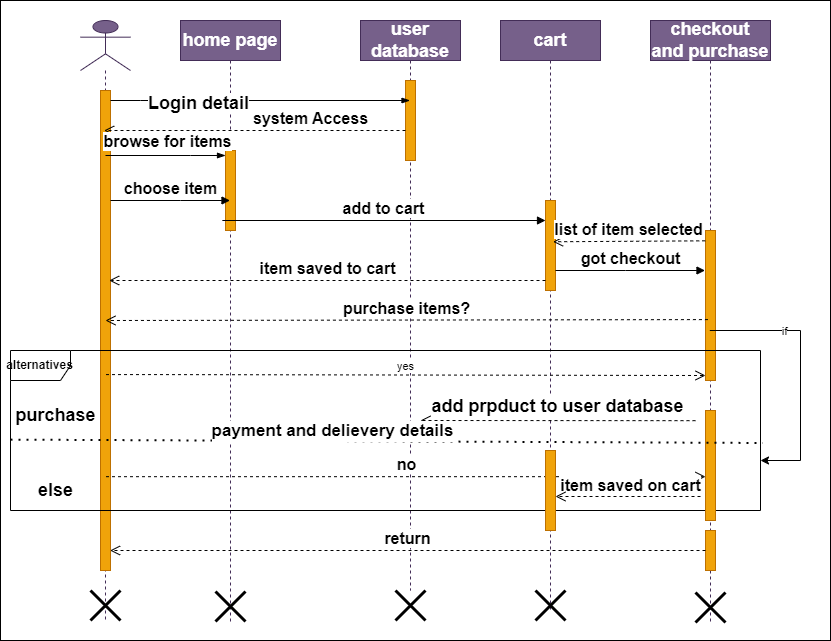

The diagram above was exported from draw.io. Its source (the exported page's mxGraphModel, read from the mxfile embedded in the PNG):
<mxGraphModel dx="1784" dy="601" grid="1" gridSize="10" guides="1" tooltips="1" connect="1" arrows="1" fold="1" page="1" pageScale="1" pageWidth="850" pageHeight="1100" math="0" shadow="0">
  <root>
    <mxCell id="0" />
    <mxCell id="1" parent="0" />
    <mxCell id="qbdxQjNznHmYUMO0STHx-2" value="" style="rounded=0;whiteSpace=wrap;html=1;" vertex="1" parent="1">
      <mxGeometry x="-140" y="20" width="830" height="640" as="geometry" />
    </mxCell>
    <mxCell id="aM9ryv3xv72pqoxQDRHE-1" value="&lt;font style=&quot;font-size: 18px;&quot;&gt;&lt;b&gt;home page&lt;/b&gt;&lt;/font&gt;" style="shape=umlLifeline;perimeter=lifelinePerimeter;whiteSpace=wrap;html=1;container=0;dropTarget=0;collapsible=0;recursiveResize=0;outlineConnect=0;portConstraint=eastwest;newEdgeStyle={&quot;edgeStyle&quot;:&quot;elbowEdgeStyle&quot;,&quot;elbow&quot;:&quot;vertical&quot;,&quot;curved&quot;:0,&quot;rounded&quot;:0};fillColor=#76608a;fontColor=#ffffff;strokeColor=#432D57;" parent="1" vertex="1">
      <mxGeometry x="40" y="40" width="100" height="601" as="geometry" />
    </mxCell>
    <mxCell id="WbID-xer1si53uDVizWF-18" value="" style="html=1;points=[[0,0,0,0,5],[0,1,0,0,-5],[1,0,0,0,5],[1,1,0,0,-5]];perimeter=orthogonalPerimeter;outlineConnect=0;targetShapes=umlLifeline;portConstraint=eastwest;newEdgeStyle={&quot;curved&quot;:0,&quot;rounded&quot;:0};fillColor=#f0a30a;fontColor=#000000;strokeColor=#BD7000;" parent="aM9ryv3xv72pqoxQDRHE-1" vertex="1">
      <mxGeometry x="45" y="130" width="10" height="80" as="geometry" />
    </mxCell>
    <mxCell id="pmdXBti2UUAh6O4TCfr0-8" value="" style="shape=umlDestroy;whiteSpace=wrap;html=1;strokeWidth=3;targetShapes=umlLifeline;" parent="aM9ryv3xv72pqoxQDRHE-1" vertex="1">
      <mxGeometry x="35" y="571" width="30" height="30" as="geometry" />
    </mxCell>
    <mxCell id="aM9ryv3xv72pqoxQDRHE-5" value="&lt;font style=&quot;font-size: 18px;&quot;&gt;&lt;b&gt;user database&lt;/b&gt;&lt;/font&gt;" style="shape=umlLifeline;perimeter=lifelinePerimeter;whiteSpace=wrap;html=1;container=0;dropTarget=0;collapsible=0;recursiveResize=0;outlineConnect=0;portConstraint=eastwest;newEdgeStyle={&quot;edgeStyle&quot;:&quot;elbowEdgeStyle&quot;,&quot;elbow&quot;:&quot;vertical&quot;,&quot;curved&quot;:0,&quot;rounded&quot;:0};fillColor=#76608a;fontColor=#ffffff;strokeColor=#432D57;" parent="1" vertex="1">
      <mxGeometry x="220" y="40" width="100" height="570" as="geometry" />
    </mxCell>
    <mxCell id="WbID-xer1si53uDVizWF-14" value="" style="html=1;points=[[0,0,0,0,5],[0,1,0,0,-5],[1,0,0,0,5],[1,1,0,0,-5]];perimeter=orthogonalPerimeter;outlineConnect=0;targetShapes=umlLifeline;portConstraint=eastwest;newEdgeStyle={&quot;curved&quot;:0,&quot;rounded&quot;:0};fillColor=#f0a30a;fontColor=#000000;strokeColor=#BD7000;" parent="aM9ryv3xv72pqoxQDRHE-5" vertex="1">
      <mxGeometry x="45" y="60" width="10" height="80" as="geometry" />
    </mxCell>
    <mxCell id="WbID-xer1si53uDVizWF-3" value="&lt;font style=&quot;font-size: 18px;&quot;&gt;&lt;b&gt;cart&lt;/b&gt;&lt;/font&gt;" style="shape=umlLifeline;whiteSpace=wrap;html=1;container=1;dropTarget=0;collapsible=0;recursiveResize=0;outlineConnect=0;portConstraint=eastwest;newEdgeStyle={&quot;curved&quot;:0,&quot;rounded&quot;:0};points=[[0,0,0,0,5],[0,1,0,0,-5],[1,0,0,0,5],[1,1,0,0,-5]];perimeter=rectanglePerimeter;targetShapes=umlLifeline;participant=label;fillColor=#76608a;fontColor=#ffffff;strokeColor=#432D57;" parent="1" vertex="1">
      <mxGeometry x="360" y="40" width="100" height="590" as="geometry" />
    </mxCell>
    <mxCell id="WbID-xer1si53uDVizWF-23" value="" style="html=1;points=[[0,0,0,0,5],[0,1,0,0,-5],[1,0,0,0,5],[1,1,0,0,-5]];perimeter=orthogonalPerimeter;outlineConnect=0;targetShapes=umlLifeline;portConstraint=eastwest;newEdgeStyle={&quot;curved&quot;:0,&quot;rounded&quot;:0};fillColor=#f0a30a;fontColor=#000000;strokeColor=#BD7000;" parent="WbID-xer1si53uDVizWF-3" vertex="1">
      <mxGeometry x="45" y="180" width="10" height="90" as="geometry" />
    </mxCell>
    <mxCell id="pmdXBti2UUAh6O4TCfr0-10" value="" style="shape=umlDestroy;whiteSpace=wrap;html=1;strokeWidth=3;targetShapes=umlLifeline;" parent="WbID-xer1si53uDVizWF-3" vertex="1">
      <mxGeometry x="35" y="570" width="30" height="30" as="geometry" />
    </mxCell>
    <mxCell id="WbID-xer1si53uDVizWF-5" value="" style="shape=umlLifeline;perimeter=lifelinePerimeter;whiteSpace=wrap;html=1;container=1;dropTarget=0;collapsible=0;recursiveResize=0;outlineConnect=0;portConstraint=eastwest;newEdgeStyle={&quot;curved&quot;:0,&quot;rounded&quot;:0};participant=umlActor;size=50;fillColor=#76608a;fontColor=#ffffff;strokeColor=#432D57;" parent="1" vertex="1">
      <mxGeometry x="-60" y="40" width="50" height="600" as="geometry" />
    </mxCell>
    <mxCell id="WbID-xer1si53uDVizWF-13" value="" style="html=1;points=[[0,0,0,0,5],[0,1,0,0,-5],[1,0,0,0,5],[1,1,0,0,-5]];perimeter=orthogonalPerimeter;outlineConnect=0;targetShapes=umlLifeline;portConstraint=eastwest;newEdgeStyle={&quot;curved&quot;:0,&quot;rounded&quot;:0};fillColor=#f0a30a;fontColor=#000000;strokeColor=#BD7000;" parent="WbID-xer1si53uDVizWF-5" vertex="1">
      <mxGeometry x="20" y="70" width="10" height="480" as="geometry" />
    </mxCell>
    <mxCell id="pmdXBti2UUAh6O4TCfr0-6" value="" style="shape=umlDestroy;whiteSpace=wrap;html=1;strokeWidth=3;targetShapes=umlLifeline;" parent="WbID-xer1si53uDVizWF-5" vertex="1">
      <mxGeometry x="10" y="570" width="30" height="30" as="geometry" />
    </mxCell>
    <mxCell id="WbID-xer1si53uDVizWF-10" value="&lt;font style=&quot;font-size: 18px;&quot;&gt;&lt;b&gt;checkout&lt;br&gt;and purchase&lt;/b&gt;&lt;/font&gt;" style="shape=umlLifeline;perimeter=lifelinePerimeter;whiteSpace=wrap;html=1;container=1;dropTarget=0;collapsible=0;recursiveResize=0;outlineConnect=0;portConstraint=eastwest;newEdgeStyle={&quot;curved&quot;:0,&quot;rounded&quot;:0};fillColor=#76608a;fontColor=#ffffff;strokeColor=#432D57;" parent="1" vertex="1">
      <mxGeometry x="510" y="40" width="120" height="602" as="geometry" />
    </mxCell>
    <mxCell id="WbID-xer1si53uDVizWF-26" value="" style="html=1;points=[[0,0,0,0,5],[0,1,0,0,-5],[1,0,0,0,5],[1,1,0,0,-5]];perimeter=orthogonalPerimeter;outlineConnect=0;targetShapes=umlLifeline;portConstraint=eastwest;newEdgeStyle={&quot;curved&quot;:0,&quot;rounded&quot;:0};fillColor=#f0a30a;fontColor=#000000;strokeColor=#BD7000;" parent="WbID-xer1si53uDVizWF-10" vertex="1">
      <mxGeometry x="55" y="210" width="10" height="150" as="geometry" />
    </mxCell>
    <mxCell id="WbID-xer1si53uDVizWF-42" value="" style="html=1;points=[[0,0,0,0,5],[0,1,0,0,-5],[1,0,0,0,5],[1,1,0,0,-5]];perimeter=orthogonalPerimeter;outlineConnect=0;targetShapes=umlLifeline;portConstraint=eastwest;newEdgeStyle={&quot;curved&quot;:0,&quot;rounded&quot;:0};fillColor=#f0a30a;fontColor=#000000;strokeColor=#BD7000;" parent="WbID-xer1si53uDVizWF-10" vertex="1">
      <mxGeometry x="55" y="510" width="10" height="40" as="geometry" />
    </mxCell>
    <mxCell id="pmdXBti2UUAh6O4TCfr0-11" value="" style="shape=umlDestroy;whiteSpace=wrap;html=1;strokeWidth=3;targetShapes=umlLifeline;" parent="WbID-xer1si53uDVizWF-10" vertex="1">
      <mxGeometry x="45" y="572" width="30" height="30" as="geometry" />
    </mxCell>
    <mxCell id="WbID-xer1si53uDVizWF-12" value="" style="edgeStyle=elbowEdgeStyle;fontSize=16;html=1;endArrow=blockThin;endFill=1;rounded=0;" parent="1" source="WbID-xer1si53uDVizWF-13" target="aM9ryv3xv72pqoxQDRHE-5" edge="1">
      <mxGeometry width="160" relative="1" as="geometry">
        <mxPoint y="120" as="sourcePoint" />
        <mxPoint x="200" y="120" as="targetPoint" />
        <Array as="points">
          <mxPoint y="120" />
        </Array>
      </mxGeometry>
    </mxCell>
    <mxCell id="WbID-xer1si53uDVizWF-15" value="&lt;font style=&quot;font-size: 18px;&quot;&gt;&lt;b style=&quot;font-size: 18px;&quot;&gt;Login detail&lt;/b&gt;&lt;/font&gt;" style="edgeLabel;html=1;align=center;verticalAlign=middle;resizable=0;points=[];fontSize=18;" parent="WbID-xer1si53uDVizWF-12" vertex="1" connectable="0">
      <mxGeometry x="-0.419" y="2" relative="1" as="geometry">
        <mxPoint y="4" as="offset" />
      </mxGeometry>
    </mxCell>
    <mxCell id="WbID-xer1si53uDVizWF-16" value="&lt;font style=&quot;font-size: 16px;&quot;&gt;&lt;b style=&quot;font-size: 16px;&quot;&gt;system Access&lt;/b&gt;&lt;/font&gt;" style="html=1;verticalAlign=bottom;endArrow=open;dashed=1;endSize=8;curved=0;rounded=0;exitX=0;exitY=1;exitDx=0;exitDy=-5;exitPerimeter=0;fontSize=16;" parent="1" edge="1">
      <mxGeometry x="-0.3694" relative="1" as="geometry">
        <mxPoint x="265" y="150" as="sourcePoint" />
        <mxPoint x="-36.31818181818153" y="150" as="targetPoint" />
        <mxPoint as="offset" />
      </mxGeometry>
    </mxCell>
    <mxCell id="WbID-xer1si53uDVizWF-17" value="" style="edgeStyle=elbowEdgeStyle;fontSize=12;html=1;endArrow=blockThin;endFill=1;rounded=0;entryX=0;entryY=0;entryDx=0;entryDy=5;entryPerimeter=0;" parent="1" target="WbID-xer1si53uDVizWF-18" edge="1">
      <mxGeometry width="160" relative="1" as="geometry">
        <mxPoint x="-35" y="175" as="sourcePoint" />
        <mxPoint x="85" y="190" as="targetPoint" />
        <Array as="points">
          <mxPoint x="50" y="175" />
        </Array>
      </mxGeometry>
    </mxCell>
    <mxCell id="WbID-xer1si53uDVizWF-19" value="&lt;font style=&quot;font-size: 16px;&quot;&gt;&lt;b style=&quot;font-size: 16px;&quot;&gt;browse for items&lt;/b&gt;&lt;/font&gt;" style="edgeLabel;html=1;align=center;verticalAlign=middle;resizable=0;points=[];fontSize=16;" parent="WbID-xer1si53uDVizWF-17" vertex="1" connectable="0">
      <mxGeometry x="-0.3043" y="2" relative="1" as="geometry">
        <mxPoint x="20" y="-13" as="offset" />
      </mxGeometry>
    </mxCell>
    <mxCell id="WbID-xer1si53uDVizWF-21" value="&lt;font style=&quot;font-size: 16px;&quot;&gt;&lt;b style=&quot;font-size: 16px;&quot;&gt;choose item&lt;/b&gt;&lt;/font&gt;" style="html=1;verticalAlign=bottom;endArrow=block;curved=0;rounded=0;fontSize=16;" parent="1" source="WbID-xer1si53uDVizWF-13" target="aM9ryv3xv72pqoxQDRHE-1" edge="1">
      <mxGeometry width="80" relative="1" as="geometry">
        <mxPoint x="-30" y="240" as="sourcePoint" />
        <mxPoint x="50" y="240" as="targetPoint" />
        <Array as="points">
          <mxPoint x="40" y="220" />
        </Array>
      </mxGeometry>
    </mxCell>
    <mxCell id="WbID-xer1si53uDVizWF-22" value="&lt;font style=&quot;font-size: 16px;&quot;&gt;&lt;b style=&quot;font-size: 16px;&quot;&gt;add to cart&lt;/b&gt;&lt;/font&gt;" style="html=1;verticalAlign=bottom;endArrow=block;curved=0;rounded=0;fontSize=16;" parent="1" target="WbID-xer1si53uDVizWF-23" edge="1">
      <mxGeometry width="80" relative="1" as="geometry">
        <mxPoint x="81.84181818181847" y="240" as="sourcePoint" />
        <mxPoint x="398.16" y="240" as="targetPoint" />
      </mxGeometry>
    </mxCell>
    <mxCell id="WbID-xer1si53uDVizWF-24" value="&lt;font style=&quot;font-size: 16px;&quot;&gt;&lt;b style=&quot;font-size: 16px;&quot;&gt;item saved to cart&lt;/b&gt;&lt;/font&gt;" style="html=1;verticalAlign=bottom;endArrow=open;dashed=1;endSize=8;curved=0;rounded=0;fontSize=16;" parent="1" edge="1">
      <mxGeometry relative="1" as="geometry">
        <mxPoint x="405" y="300" as="sourcePoint" />
        <mxPoint x="-31.31818181818153" y="300" as="targetPoint" />
      </mxGeometry>
    </mxCell>
    <mxCell id="WbID-xer1si53uDVizWF-25" value="&lt;font style=&quot;font-size: 16px;&quot;&gt;&lt;b style=&quot;font-size: 16px;&quot;&gt;got checkout&lt;/b&gt;&lt;/font&gt;" style="html=1;verticalAlign=bottom;endArrow=block;curved=0;rounded=0;fontSize=16;" parent="1" edge="1">
      <mxGeometry x="0.0036" width="80" relative="1" as="geometry">
        <mxPoint x="415" y="290" as="sourcePoint" />
        <mxPoint x="564.5" y="290" as="targetPoint" />
        <mxPoint as="offset" />
        <Array as="points">
          <mxPoint x="485" y="290" />
        </Array>
      </mxGeometry>
    </mxCell>
    <mxCell id="WbID-xer1si53uDVizWF-27" value="&lt;font style=&quot;font-size: 16px;&quot;&gt;&lt;b style=&quot;font-size: 16px;&quot;&gt;purchase items?&lt;/b&gt;&lt;/font&gt;" style="html=1;verticalAlign=bottom;endArrow=open;dashed=1;endSize=8;curved=0;rounded=0;exitX=0.243;exitY=0.594;exitDx=0;exitDy=0;exitPerimeter=0;fontSize=16;" parent="1" source="WbID-xer1si53uDVizWF-26" edge="1">
      <mxGeometry relative="1" as="geometry">
        <mxPoint x="555" y="340" as="sourcePoint" />
        <mxPoint x="-35" y="340" as="targetPoint" />
      </mxGeometry>
    </mxCell>
    <mxCell id="WbID-xer1si53uDVizWF-28" value="&lt;font size=&quot;1&quot; style=&quot;&quot;&gt;&lt;b style=&quot;font-size: 12px;&quot;&gt;alternatives&lt;/b&gt;&lt;/font&gt;" style="shape=umlFrame;whiteSpace=wrap;html=1;pointerEvents=0;" parent="1" vertex="1">
      <mxGeometry x="-130" y="370" width="750" height="160" as="geometry" />
    </mxCell>
    <mxCell id="WbID-xer1si53uDVizWF-30" value="&lt;font style=&quot;font-size: 18px;&quot;&gt;&lt;span style=&quot;font-size: 18px;&quot;&gt;purchase&lt;/span&gt;&lt;/font&gt;" style="text;html=1;align=center;verticalAlign=middle;resizable=0;points=[];autosize=1;strokeColor=none;fillColor=none;fontSize=18;fontStyle=1" parent="1" vertex="1">
      <mxGeometry x="-135" y="415" width="100" height="40" as="geometry" />
    </mxCell>
    <mxCell id="WbID-xer1si53uDVizWF-33" value="yes" style="html=1;verticalAlign=bottom;endArrow=open;dashed=1;endSize=8;curved=0;rounded=0;entryX=0;entryY=1;entryDx=0;entryDy=-5;entryPerimeter=0;" parent="1" target="WbID-xer1si53uDVizWF-26" edge="1">
      <mxGeometry relative="1" as="geometry">
        <mxPoint x="-34.5" y="394.09000000000003" as="sourcePoint" />
        <mxPoint x="555" y="394.09000000000003" as="targetPoint" />
        <Array as="points">
          <mxPoint x="15.5" y="394.09000000000003" />
        </Array>
      </mxGeometry>
    </mxCell>
    <mxCell id="WbID-xer1si53uDVizWF-36" value="" style="html=1;points=[[0,0,0,0,5],[0,1,0,0,-5],[1,0,0,0,5],[1,1,0,0,-5]];perimeter=orthogonalPerimeter;outlineConnect=0;targetShapes=umlLifeline;portConstraint=eastwest;newEdgeStyle={&quot;curved&quot;:0,&quot;rounded&quot;:0};fillColor=#f0a30a;fontColor=#000000;strokeColor=#BD7000;" parent="1" vertex="1">
      <mxGeometry x="565" y="430" width="10" height="110" as="geometry" />
    </mxCell>
    <mxCell id="WbID-xer1si53uDVizWF-38" value="&lt;font style=&quot;font-size: 18px;&quot;&gt;&lt;b style=&quot;font-size: 18px;&quot;&gt;add prpduct to user database&lt;/b&gt;&lt;/font&gt;" style="html=1;verticalAlign=bottom;endArrow=open;dashed=1;endSize=8;curved=0;rounded=0;fontSize=18;" parent="1" edge="1">
      <mxGeometry relative="1" as="geometry">
        <mxPoint x="555" y="440.16999999999996" as="sourcePoint" />
        <mxPoint x="280" y="440" as="targetPoint" />
      </mxGeometry>
    </mxCell>
    <mxCell id="WbID-xer1si53uDVizWF-39" value="" style="endArrow=none;dashed=1;html=1;dashPattern=1 3;strokeWidth=2;rounded=0;entryX=1.003;entryY=0.578;entryDx=0;entryDy=0;entryPerimeter=0;exitX=0;exitY=0.557;exitDx=0;exitDy=0;exitPerimeter=0;fontSize=17;" parent="1" source="WbID-xer1si53uDVizWF-28" target="WbID-xer1si53uDVizWF-28" edge="1">
      <mxGeometry width="50" height="50" relative="1" as="geometry">
        <mxPoint x="-10" y="590" as="sourcePoint" />
        <mxPoint x="40" y="540" as="targetPoint" />
      </mxGeometry>
    </mxCell>
    <mxCell id="WbID-xer1si53uDVizWF-40" value="&lt;font style=&quot;font-size: 18px;&quot;&gt;&lt;span style=&quot;font-size: 18px;&quot;&gt;else&lt;/span&gt;&lt;/font&gt;" style="text;html=1;align=center;verticalAlign=middle;resizable=0;points=[];autosize=1;strokeColor=none;fillColor=none;fontSize=18;fontStyle=1" parent="1" vertex="1">
      <mxGeometry x="-115" y="490" width="60" height="40" as="geometry" />
    </mxCell>
    <mxCell id="WbID-xer1si53uDVizWF-41" value="&lt;font style=&quot;font-size: 16px;&quot;&gt;&lt;b style=&quot;font-size: 16px;&quot;&gt;no&lt;/b&gt;&lt;/font&gt;" style="html=1;verticalAlign=bottom;endArrow=open;dashed=1;endSize=8;curved=0;rounded=0;exitX=1;exitY=1;exitDx=0;exitDy=-5;exitPerimeter=0;fontSize=16;" parent="1" target="WbID-xer1si53uDVizWF-36" edge="1">
      <mxGeometry relative="1" as="geometry">
        <mxPoint x="-34.5" y="496.18" as="sourcePoint" />
        <mxPoint x="555" y="496.18" as="targetPoint" />
      </mxGeometry>
    </mxCell>
    <mxCell id="WbID-xer1si53uDVizWF-43" value="&lt;font style=&quot;font-size: 16px;&quot;&gt;&lt;b style=&quot;font-size: 16px;&quot;&gt;item saved on cart&lt;/b&gt;&lt;/font&gt;" style="html=1;verticalAlign=bottom;endArrow=open;dashed=1;endSize=8;curved=0;rounded=0;fontSize=16;" parent="1" source="WbID-xer1si53uDVizWF-44" edge="1">
      <mxGeometry x="1" y="-85" relative="1" as="geometry">
        <mxPoint x="549.75" y="516.1800000000001" as="sourcePoint" />
        <mxPoint x="405.25" y="516.1800000000001" as="targetPoint" />
        <mxPoint as="offset" />
      </mxGeometry>
    </mxCell>
    <mxCell id="WbID-xer1si53uDVizWF-46" value="&lt;font style=&quot;font-size: 16px;&quot;&gt;&lt;b style=&quot;font-size: 16px;&quot;&gt;return&lt;/b&gt;&lt;/font&gt;" style="html=1;verticalAlign=bottom;endArrow=open;dashed=1;endSize=8;curved=0;rounded=0;fontSize=16;" parent="1" edge="1">
      <mxGeometry relative="1" as="geometry">
        <mxPoint x="565" y="570" as="sourcePoint" />
        <mxPoint x="-30.42857142857156" y="570" as="targetPoint" />
        <Array as="points" />
      </mxGeometry>
    </mxCell>
    <mxCell id="WbID-xer1si53uDVizWF-47" value="&lt;font style=&quot;font-size: 17px;&quot;&gt;&lt;b style=&quot;font-size: 17px;&quot;&gt;payment and delievery details&lt;/b&gt;&lt;/font&gt;" style="edgeLabel;html=1;align=center;verticalAlign=middle;resizable=0;points=[];fontSize=17;" parent="WbID-xer1si53uDVizWF-46" vertex="1" connectable="0">
      <mxGeometry x="0.0054" y="-3" relative="1" as="geometry">
        <mxPoint x="-75" y="-117" as="offset" />
      </mxGeometry>
    </mxCell>
    <mxCell id="WbID-xer1si53uDVizWF-48" value="&lt;font style=&quot;font-size: 16px;&quot;&gt;&lt;b style=&quot;font-size: 16px;&quot;&gt;list of item selected&lt;/b&gt;&lt;/font&gt;" style="html=1;verticalAlign=bottom;endArrow=open;dashed=1;endSize=8;curved=0;rounded=0;entryX=0.526;entryY=0.375;entryDx=0;entryDy=0;entryPerimeter=0;exitX=0.456;exitY=0.366;exitDx=0;exitDy=0;exitPerimeter=0;fontSize=16;" parent="1" source="WbID-xer1si53uDVizWF-10" target="WbID-xer1si53uDVizWF-3" edge="1">
      <mxGeometry relative="1" as="geometry">
        <mxPoint x="550" y="360" as="sourcePoint" />
        <mxPoint x="417.40999999999985" y="303.46000000000004" as="targetPoint" />
        <Array as="points" />
      </mxGeometry>
    </mxCell>
    <mxCell id="pmdXBti2UUAh6O4TCfr0-2" value="" style="endArrow=classic;html=1;rounded=0;" parent="1" source="WbID-xer1si53uDVizWF-10" edge="1">
      <mxGeometry width="50" height="50" relative="1" as="geometry">
        <mxPoint x="620" y="400" as="sourcePoint" />
        <mxPoint x="620" y="480" as="targetPoint" />
        <Array as="points">
          <mxPoint x="660" y="350" />
          <mxPoint x="660" y="480" />
        </Array>
      </mxGeometry>
    </mxCell>
    <mxCell id="pmdXBti2UUAh6O4TCfr0-13" value="if" style="edgeLabel;html=1;align=center;verticalAlign=middle;resizable=0;points=[];" parent="pmdXBti2UUAh6O4TCfr0-2" vertex="1" connectable="0">
      <mxGeometry x="-0.4341" y="-1" relative="1" as="geometry">
        <mxPoint y="-1" as="offset" />
      </mxGeometry>
    </mxCell>
    <mxCell id="pmdXBti2UUAh6O4TCfr0-3" value="" style="html=1;verticalAlign=bottom;endArrow=open;dashed=1;endSize=8;curved=0;rounded=0;" parent="1" target="WbID-xer1si53uDVizWF-44" edge="1">
      <mxGeometry relative="1" as="geometry">
        <mxPoint x="560" y="516" as="sourcePoint" />
        <mxPoint x="405.25" y="516.1800000000001" as="targetPoint" />
      </mxGeometry>
    </mxCell>
    <mxCell id="WbID-xer1si53uDVizWF-44" value="" style="html=1;points=[[0,0,0,0,5],[0,1,0,0,-5],[1,0,0,0,5],[1,1,0,0,-5]];perimeter=orthogonalPerimeter;outlineConnect=0;targetShapes=umlLifeline;portConstraint=eastwest;newEdgeStyle={&quot;curved&quot;:0,&quot;rounded&quot;:0};fillColor=#f0a30a;fontColor=#000000;strokeColor=#BD7000;" parent="1" vertex="1">
      <mxGeometry x="405" y="470" width="10" height="80" as="geometry" />
    </mxCell>
    <mxCell id="pmdXBti2UUAh6O4TCfr0-9" value="" style="shape=umlDestroy;whiteSpace=wrap;html=1;strokeWidth=3;targetShapes=umlLifeline;" parent="1" vertex="1">
      <mxGeometry x="255" y="610" width="30" height="30" as="geometry" />
    </mxCell>
  </root>
</mxGraphModel>